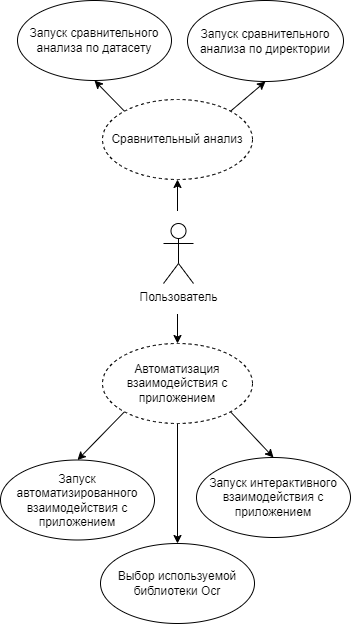

The diagram above was exported from draw.io. Its source (the exported page's mxGraphModel, read from the mxfile embedded in the PNG):
<mxGraphModel dx="1985" dy="2409" grid="0" gridSize="10" guides="1" tooltips="1" connect="1" arrows="1" fold="1" page="1" pageScale="1" pageWidth="827" pageHeight="1169" math="0" shadow="0">
  <root>
    <mxCell id="0" />
    <mxCell id="1" parent="0" />
    <mxCell id="2" style="edgeStyle=none;rounded=0;orthogonalLoop=1;jettySize=auto;html=1;exitX=0.5;exitY=0;exitDx=0;exitDy=0;entryX=0.5;entryY=1;entryDx=0;entryDy=0;" edge="1" source="4" target="8" parent="1">
      <mxGeometry relative="1" as="geometry" />
    </mxCell>
    <mxCell id="3" style="edgeStyle=none;rounded=0;orthogonalLoop=1;jettySize=auto;html=1;exitX=0.5;exitY=1;exitDx=0;exitDy=0;entryX=0.5;entryY=0;entryDx=0;entryDy=0;" edge="1" source="4" target="15" parent="1">
      <mxGeometry relative="1" as="geometry" />
    </mxCell>
    <mxCell id="4" value="" style="ellipse;whiteSpace=wrap;html=1;aspect=fixed;strokeColor=#FFFFFF;" vertex="1" parent="1">
      <mxGeometry x="1118" y="-338" width="102" height="102" as="geometry" />
    </mxCell>
    <mxCell id="5" value="Пользователь" style="shape=umlActor;verticalLabelPosition=bottom;verticalAlign=top;html=1;outlineConnect=0;" vertex="1" parent="1">
      <mxGeometry x="1155" y="-326" width="30" height="60" as="geometry" />
    </mxCell>
    <mxCell id="6" style="rounded=0;orthogonalLoop=1;jettySize=auto;html=1;exitX=0;exitY=0;exitDx=0;exitDy=0;entryX=0.5;entryY=1;entryDx=0;entryDy=0;" edge="1" source="8" target="9" parent="1">
      <mxGeometry relative="1" as="geometry" />
    </mxCell>
    <mxCell id="7" style="rounded=0;orthogonalLoop=1;jettySize=auto;html=1;exitX=1;exitY=0;exitDx=0;exitDy=0;entryX=0.5;entryY=1;entryDx=0;entryDy=0;" edge="1" source="8" target="10" parent="1">
      <mxGeometry relative="1" as="geometry" />
    </mxCell>
    <mxCell id="8" value="Сравнительный анализ" style="ellipse;whiteSpace=wrap;html=1;dashed=1;" vertex="1" parent="1">
      <mxGeometry x="1094" y="-450" width="150" height="80" as="geometry" />
    </mxCell>
    <mxCell id="9" value="Запуск сравнительного анализа по датасету" style="ellipse;whiteSpace=wrap;html=1;" vertex="1" parent="1">
      <mxGeometry x="1009" y="-549" width="154" height="80" as="geometry" />
    </mxCell>
    <mxCell id="10" value="Запуск сравнительного анализа по директории" style="ellipse;whiteSpace=wrap;html=1;" vertex="1" parent="1">
      <mxGeometry x="1179" y="-549" width="156" height="81" as="geometry" />
    </mxCell>
    <mxCell id="11" value="Запуск автоматизированного взаимодействия с приложением" style="ellipse;whiteSpace=wrap;html=1;" vertex="1" parent="1">
      <mxGeometry x="992" y="-89.5" width="154" height="80" as="geometry" />
    </mxCell>
    <mxCell id="12" style="edgeStyle=none;rounded=0;orthogonalLoop=1;jettySize=auto;html=1;exitX=0;exitY=1;exitDx=0;exitDy=0;entryX=0.5;entryY=0;entryDx=0;entryDy=0;" edge="1" source="15" target="11" parent="1">
      <mxGeometry relative="1" as="geometry" />
    </mxCell>
    <mxCell id="13" style="edgeStyle=none;rounded=0;orthogonalLoop=1;jettySize=auto;html=1;exitX=0.5;exitY=1;exitDx=0;exitDy=0;entryX=0.5;entryY=0;entryDx=0;entryDy=0;" edge="1" source="15" target="16" parent="1">
      <mxGeometry relative="1" as="geometry" />
    </mxCell>
    <mxCell id="14" style="edgeStyle=none;rounded=0;orthogonalLoop=1;jettySize=auto;html=1;exitX=1;exitY=1;exitDx=0;exitDy=0;entryX=0.5;entryY=0;entryDx=0;entryDy=0;" edge="1" source="15" target="17" parent="1">
      <mxGeometry relative="1" as="geometry" />
    </mxCell>
    <mxCell id="15" value="Автоматизация взаимодействия с приложением" style="ellipse;whiteSpace=wrap;html=1;dashed=1;" vertex="1" parent="1">
      <mxGeometry x="1094" y="-206" width="150" height="80" as="geometry" />
    </mxCell>
    <mxCell id="16" value="Выбор используемой библиотеки Ocr" style="ellipse;whiteSpace=wrap;html=1;" vertex="1" parent="1">
      <mxGeometry x="1092" y="-6" width="154" height="80" as="geometry" />
    </mxCell>
    <mxCell id="17" value="Запуск интерактивного взаимодействия с приложением" style="ellipse;whiteSpace=wrap;html=1;" vertex="1" parent="1">
      <mxGeometry x="1188" y="-92" width="154" height="80" as="geometry" />
    </mxCell>
  </root>
</mxGraphModel>